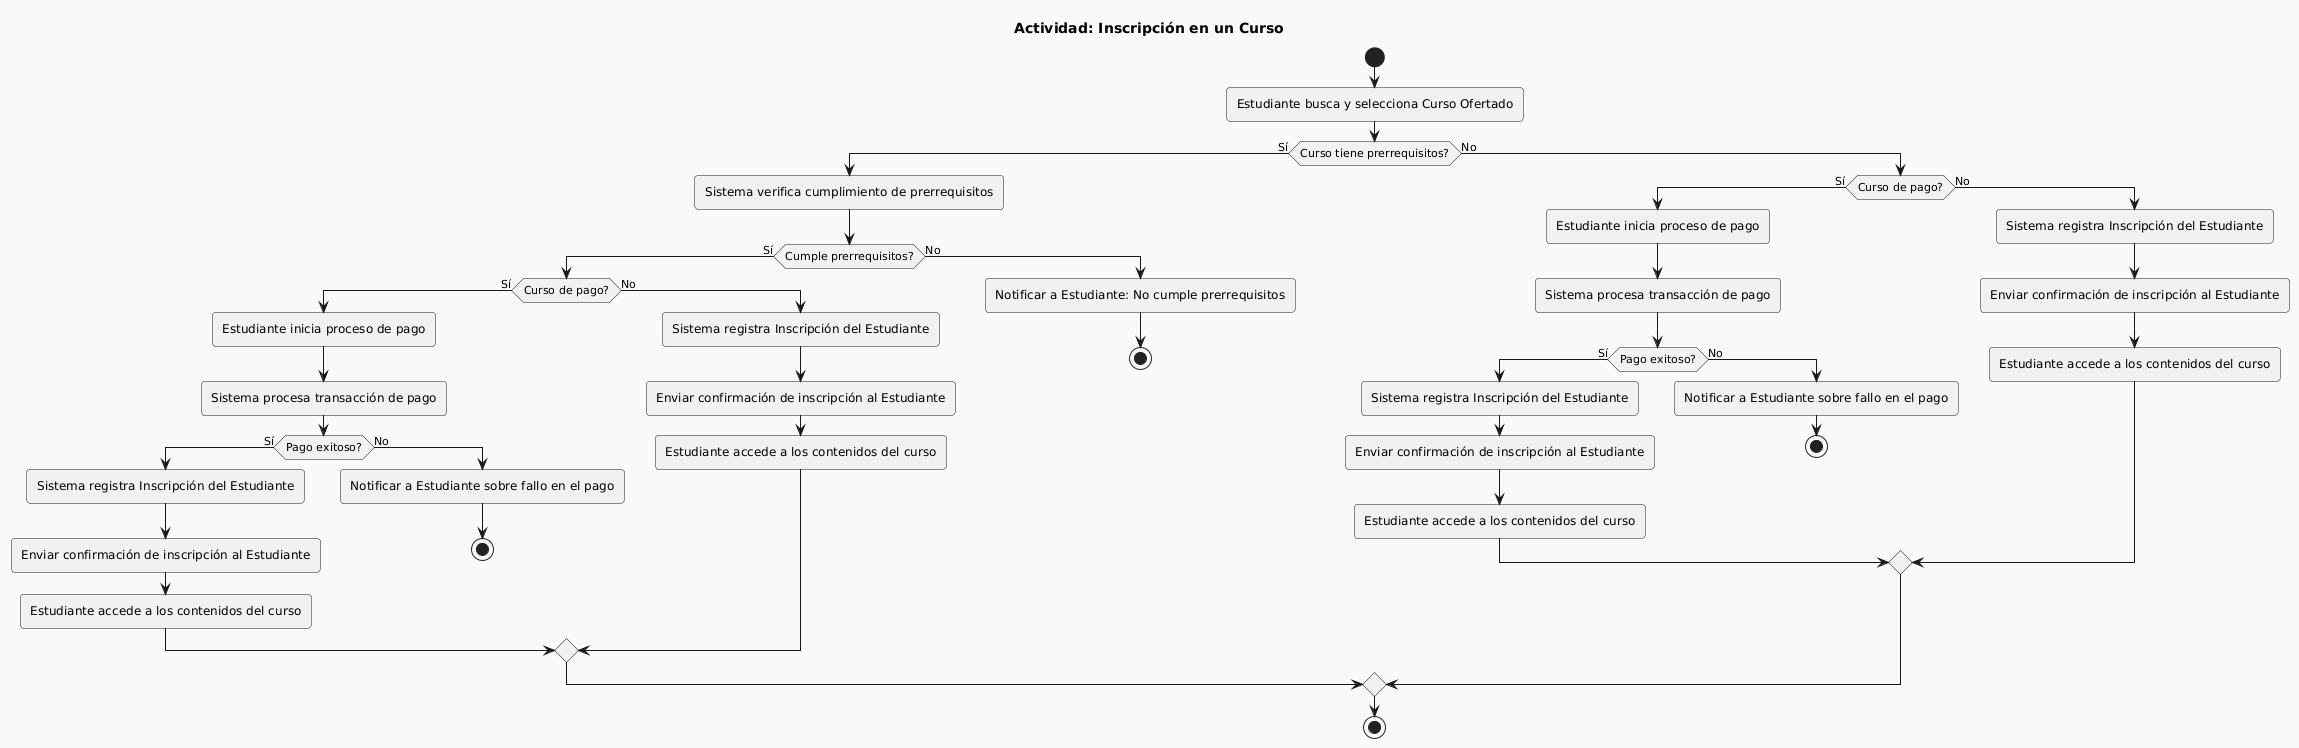

The diagram above was rendered by PlantUML. Its source (embedded in the PNG):
@startuml
!theme mars
title Actividad: Inscripción en un Curso

start

:Estudiante busca y selecciona Curso Ofertado;

if (Curso tiene prerrequisitos?) then (Sí)
  :Sistema verifica cumplimiento de prerrequisitos;
  if (Cumple prerrequisitos?) then (Sí)
    if (Curso de pago?) then (Sí)
      :Estudiante inicia proceso de pago;
      :Sistema procesa transacción de pago;
      if (Pago exitoso?) then (Sí)
        :Sistema registra Inscripción del Estudiante;
        :Enviar confirmación de inscripción al Estudiante;
        :Estudiante accede a los contenidos del curso;
      else (No)
        :Notificar a Estudiante sobre fallo en el pago;
        stop
      end if
    else (No)
      :Sistema registra Inscripción del Estudiante;
      :Enviar confirmación de inscripción al Estudiante;
      :Estudiante accede a los contenidos del curso;
    end if
  else (No)
    :Notificar a Estudiante: No cumple prerrequisitos;
    stop
  end if
else (No)
  if (Curso de pago?) then (Sí)
    :Estudiante inicia proceso de pago;
    :Sistema procesa transacción de pago;
    if (Pago exitoso?) then (Sí)
      :Sistema registra Inscripción del Estudiante;
      :Enviar confirmación de inscripción al Estudiante;
      :Estudiante accede a los contenidos del curso;
    else (No)
      :Notificar a Estudiante sobre fallo en el pago;
      stop
    end if
  else (No)
    :Sistema registra Inscripción del Estudiante;
    :Enviar confirmación de inscripción al Estudiante;
    :Estudiante accede a los contenidos del curso;
  end if
end if

stop
@enduml